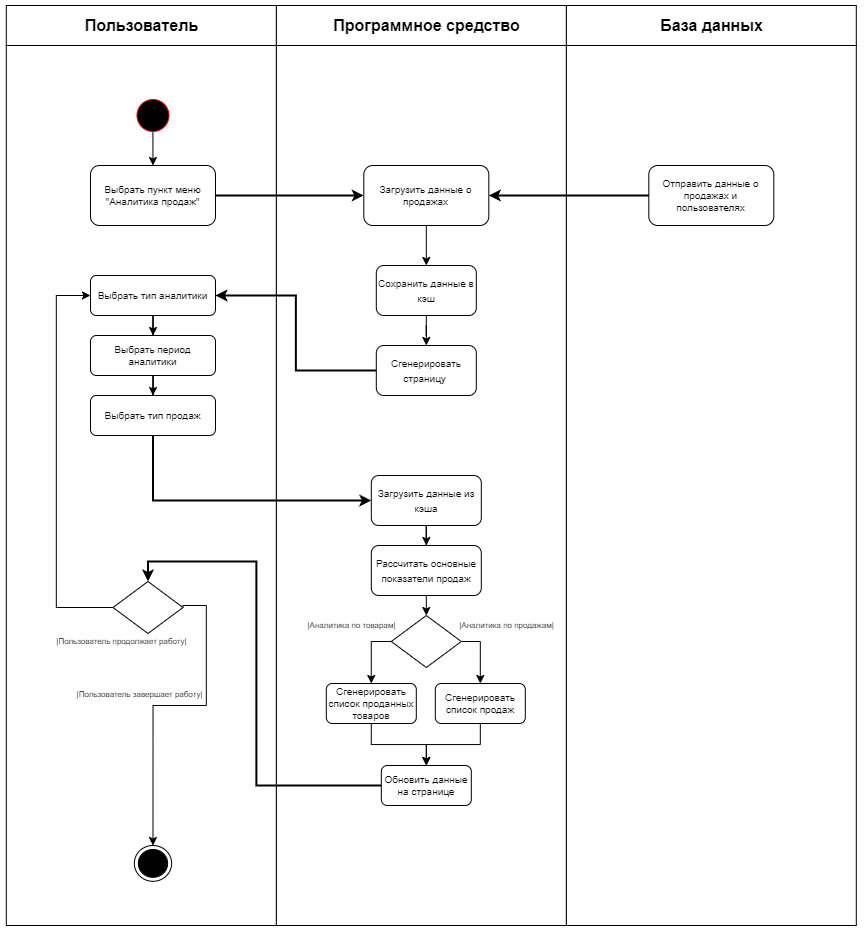

The diagram above was exported from draw.io. Its source (the exported page's mxGraphModel, read from the mxfile embedded in the PNG):
<mxGraphModel dx="2302" dy="782" grid="1" gridSize="10" guides="1" tooltips="1" connect="1" arrows="1" fold="1" page="1" pageScale="1" pageWidth="827" pageHeight="1169" math="0" shadow="0">
  <root>
    <mxCell id="0" />
    <mxCell id="1" parent="0" />
    <mxCell id="SG299bttDcIuVDdWHeNv-121" value="" style="rounded=0;whiteSpace=wrap;html=1;" parent="1" vertex="1">
      <mxGeometry x="536.81" y="50" width="290" height="920" as="geometry" />
    </mxCell>
    <mxCell id="SG299bttDcIuVDdWHeNv-120" value="" style="rounded=0;whiteSpace=wrap;html=1;movable=0;resizable=0;rotatable=0;deletable=0;editable=0;locked=1;connectable=0;" parent="1" vertex="1">
      <mxGeometry x="246.81" y="50" width="290" height="920" as="geometry" />
    </mxCell>
    <mxCell id="SG299bttDcIuVDdWHeNv-119" value="" style="rounded=0;whiteSpace=wrap;html=1;" parent="1" vertex="1">
      <mxGeometry x="-23.19" y="50" width="270" height="920" as="geometry" />
    </mxCell>
    <mxCell id="SG299bttDcIuVDdWHeNv-43" value="" style="ellipse;html=1;shape=endState;fillColor=strokeColor;movable=1;resizable=1;rotatable=1;deletable=1;editable=1;locked=0;connectable=1;fontSize=10;" parent="1" vertex="1">
      <mxGeometry x="104.84030303030306" y="889.9970967741937" width="37.27272727272727" height="35.80645161290323" as="geometry" />
    </mxCell>
    <mxCell id="SG299bttDcIuVDdWHeNv-44" value="Выбрать пункт меню &quot;Аналитика продаж&quot;" style="rounded=1;whiteSpace=wrap;html=1;movable=1;resizable=1;rotatable=1;deletable=1;editable=1;locked=0;connectable=1;fontSize=10;" parent="1" vertex="1">
      <mxGeometry x="60.980000000000004" y="210" width="125" height="60" as="geometry" />
    </mxCell>
    <mxCell id="SG299bttDcIuVDdWHeNv-45" style="edgeStyle=orthogonalEdgeStyle;rounded=0;orthogonalLoop=1;jettySize=auto;html=1;entryX=0.5;entryY=0;entryDx=0;entryDy=0;exitX=0.498;exitY=0.912;exitDx=0;exitDy=0;exitPerimeter=0;fontSize=10;" parent="1" source="SG299bttDcIuVDdWHeNv-46" target="SG299bttDcIuVDdWHeNv-44" edge="1">
      <mxGeometry relative="1" as="geometry" />
    </mxCell>
    <mxCell id="SG299bttDcIuVDdWHeNv-46" value="" style="ellipse;html=1;shape=startState;fillColor=#000000;strokeColor=#ff0000;fontSize=10;" parent="1" vertex="1">
      <mxGeometry x="103.48" y="140" width="40" height="40" as="geometry" />
    </mxCell>
    <mxCell id="SG299bttDcIuVDdWHeNv-47" value="Отправить данные о продажах и пользователях" style="rounded=1;whiteSpace=wrap;html=1;movable=1;resizable=1;rotatable=1;deletable=1;editable=1;locked=0;connectable=1;fontSize=10;" parent="1" vertex="1">
      <mxGeometry x="619.31" y="210" width="125" height="60" as="geometry" />
    </mxCell>
    <mxCell id="sBXn9F6kwcGMivDuL1Id-2" style="edgeStyle=orthogonalEdgeStyle;rounded=0;orthogonalLoop=1;jettySize=auto;html=1;entryX=0.5;entryY=0;entryDx=0;entryDy=0;" parent="1" source="SG299bttDcIuVDdWHeNv-53" target="sBXn9F6kwcGMivDuL1Id-1" edge="1">
      <mxGeometry relative="1" as="geometry" />
    </mxCell>
    <mxCell id="SG299bttDcIuVDdWHeNv-53" value="Загрузить данные о продажах" style="rounded=1;whiteSpace=wrap;html=1;movable=1;resizable=1;rotatable=1;deletable=1;editable=1;locked=0;connectable=1;fontSize=10;" parent="1" vertex="1">
      <mxGeometry x="334.31" y="210" width="125" height="60" as="geometry" />
    </mxCell>
    <mxCell id="SG299bttDcIuVDdWHeNv-54" style="edgeStyle=orthogonalEdgeStyle;rounded=0;orthogonalLoop=1;jettySize=auto;html=1;entryX=0;entryY=0.5;entryDx=0;entryDy=0;fontSize=10;spacing=2;strokeWidth=2;" parent="1" source="SG299bttDcIuVDdWHeNv-44" target="SG299bttDcIuVDdWHeNv-53" edge="1">
      <mxGeometry relative="1" as="geometry" />
    </mxCell>
    <mxCell id="SG299bttDcIuVDdWHeNv-55" style="edgeStyle=orthogonalEdgeStyle;rounded=0;orthogonalLoop=1;jettySize=auto;html=1;entryX=1;entryY=0.5;entryDx=0;entryDy=0;fontSize=10;strokeWidth=2;" parent="1" source="SG299bttDcIuVDdWHeNv-47" target="SG299bttDcIuVDdWHeNv-53" edge="1">
      <mxGeometry relative="1" as="geometry">
        <Array as="points">
          <mxPoint x="573.81" y="240" />
          <mxPoint x="573.81" y="240" />
        </Array>
      </mxGeometry>
    </mxCell>
    <mxCell id="SG299bttDcIuVDdWHeNv-74" style="edgeStyle=orthogonalEdgeStyle;rounded=0;orthogonalLoop=1;jettySize=auto;html=1;" parent="1" source="SG299bttDcIuVDdWHeNv-61" target="SG299bttDcIuVDdWHeNv-71" edge="1">
      <mxGeometry relative="1" as="geometry" />
    </mxCell>
    <mxCell id="SG299bttDcIuVDdWHeNv-61" value="Выбрать тип аналитики" style="rounded=1;whiteSpace=wrap;html=1;movable=1;resizable=1;rotatable=1;deletable=1;editable=1;locked=0;connectable=1;fontSize=10;" parent="1" vertex="1">
      <mxGeometry x="60.980000000000004" y="320" width="125" height="40" as="geometry" />
    </mxCell>
    <mxCell id="SG299bttDcIuVDdWHeNv-76" style="edgeStyle=orthogonalEdgeStyle;rounded=0;orthogonalLoop=1;jettySize=auto;html=1;entryX=1;entryY=0.5;entryDx=0;entryDy=0;strokeWidth=2;" parent="1" source="SG299bttDcIuVDdWHeNv-62" target="SG299bttDcIuVDdWHeNv-61" edge="1">
      <mxGeometry relative="1" as="geometry" />
    </mxCell>
    <mxCell id="SG299bttDcIuVDdWHeNv-62" value="&lt;font style=&quot;font-size: 10px;&quot;&gt;Сгенерировать страницу&amp;nbsp;&lt;/font&gt;" style="rounded=1;whiteSpace=wrap;html=1;" parent="1" vertex="1">
      <mxGeometry x="346.81" y="390" width="100" height="50" as="geometry" />
    </mxCell>
    <mxCell id="SG299bttDcIuVDdWHeNv-75" style="edgeStyle=orthogonalEdgeStyle;rounded=0;orthogonalLoop=1;jettySize=auto;html=1;entryX=0.5;entryY=0;entryDx=0;entryDy=0;" parent="1" source="SG299bttDcIuVDdWHeNv-71" target="SG299bttDcIuVDdWHeNv-72" edge="1">
      <mxGeometry relative="1" as="geometry" />
    </mxCell>
    <mxCell id="SG299bttDcIuVDdWHeNv-71" value="Выбрать период аналитики" style="rounded=1;whiteSpace=wrap;html=1;movable=1;resizable=1;rotatable=1;deletable=1;editable=1;locked=0;connectable=1;fontSize=10;" parent="1" vertex="1">
      <mxGeometry x="60.980000000000004" y="380" width="125" height="40" as="geometry" />
    </mxCell>
    <mxCell id="SG299bttDcIuVDdWHeNv-110" style="edgeStyle=orthogonalEdgeStyle;rounded=0;orthogonalLoop=1;jettySize=auto;html=1;entryX=0;entryY=0.5;entryDx=0;entryDy=0;strokeWidth=2;" parent="1" source="SG299bttDcIuVDdWHeNv-72" target="SG299bttDcIuVDdWHeNv-98" edge="1">
      <mxGeometry relative="1" as="geometry">
        <Array as="points">
          <mxPoint x="123.81" y="545" />
        </Array>
      </mxGeometry>
    </mxCell>
    <mxCell id="SG299bttDcIuVDdWHeNv-72" value="Выбрать тип продаж" style="rounded=1;whiteSpace=wrap;html=1;movable=1;resizable=1;rotatable=1;deletable=1;editable=1;locked=0;connectable=1;fontSize=10;" parent="1" vertex="1">
      <mxGeometry x="60.980000000000004" y="440" width="125" height="40" as="geometry" />
    </mxCell>
    <mxCell id="SG299bttDcIuVDdWHeNv-79" style="edgeStyle=orthogonalEdgeStyle;rounded=0;orthogonalLoop=1;jettySize=auto;html=1;entryX=0.5;entryY=0;entryDx=0;entryDy=0;" parent="1" source="SG299bttDcIuVDdWHeNv-81" target="SG299bttDcIuVDdWHeNv-85" edge="1">
      <mxGeometry relative="1" as="geometry">
        <Array as="points">
          <mxPoint x="450.81" y="686" />
        </Array>
      </mxGeometry>
    </mxCell>
    <mxCell id="SG299bttDcIuVDdWHeNv-80" style="edgeStyle=orthogonalEdgeStyle;rounded=0;orthogonalLoop=1;jettySize=auto;html=1;" parent="1" source="SG299bttDcIuVDdWHeNv-81" target="SG299bttDcIuVDdWHeNv-83" edge="1">
      <mxGeometry relative="1" as="geometry">
        <Array as="points">
          <mxPoint x="341.81" y="686" />
        </Array>
      </mxGeometry>
    </mxCell>
    <mxCell id="SG299bttDcIuVDdWHeNv-81" value="" style="rhombus;whiteSpace=wrap;html=1;fontSize=10;" parent="1" vertex="1">
      <mxGeometry x="361.81" y="660" width="70" height="52" as="geometry" />
    </mxCell>
    <mxCell id="SG299bttDcIuVDdWHeNv-96" style="edgeStyle=orthogonalEdgeStyle;rounded=0;orthogonalLoop=1;jettySize=auto;html=1;exitX=0.5;exitY=1;exitDx=0;exitDy=0;entryX=0.5;entryY=0;entryDx=0;entryDy=0;" parent="1" source="SG299bttDcIuVDdWHeNv-83" target="SG299bttDcIuVDdWHeNv-95" edge="1">
      <mxGeometry relative="1" as="geometry" />
    </mxCell>
    <mxCell id="SG299bttDcIuVDdWHeNv-83" value="Сгенерировать список проданных товаров" style="rounded=1;whiteSpace=wrap;html=1;movable=1;resizable=1;rotatable=1;deletable=1;editable=1;locked=0;connectable=1;fontSize=10;" parent="1" vertex="1">
      <mxGeometry x="296.81" y="728" width="90" height="40" as="geometry" />
    </mxCell>
    <mxCell id="SG299bttDcIuVDdWHeNv-97" style="edgeStyle=orthogonalEdgeStyle;rounded=0;orthogonalLoop=1;jettySize=auto;html=1;entryX=0.5;entryY=0;entryDx=0;entryDy=0;" parent="1" source="SG299bttDcIuVDdWHeNv-85" target="SG299bttDcIuVDdWHeNv-95" edge="1">
      <mxGeometry relative="1" as="geometry" />
    </mxCell>
    <mxCell id="SG299bttDcIuVDdWHeNv-85" value="Сгенерировать список продаж" style="rounded=1;whiteSpace=wrap;html=1;movable=1;resizable=1;rotatable=1;deletable=1;editable=1;locked=0;connectable=1;fontSize=10;" parent="1" vertex="1">
      <mxGeometry x="405.81" y="728" width="90" height="40" as="geometry" />
    </mxCell>
    <mxCell id="SG299bttDcIuVDdWHeNv-86" value="|Аналитика по продажам|" style="text;html=1;align=center;verticalAlign=middle;resizable=0;points=[];autosize=1;strokeColor=none;fillColor=none;fontSize=8;" parent="1" vertex="1">
      <mxGeometry x="416.81" y="660" width="120" height="20" as="geometry" />
    </mxCell>
    <mxCell id="SG299bttDcIuVDdWHeNv-88" value="|Аналитика по товарам|" style="text;html=1;align=center;verticalAlign=middle;resizable=0;points=[];autosize=1;strokeColor=none;fillColor=none;fontSize=8;" parent="1" vertex="1">
      <mxGeometry x="266.81" y="660" width="110" height="20" as="geometry" />
    </mxCell>
    <mxCell id="SG299bttDcIuVDdWHeNv-92" style="edgeStyle=orthogonalEdgeStyle;rounded=0;orthogonalLoop=1;jettySize=auto;html=1;exitX=0.5;exitY=1;exitDx=0;exitDy=0;entryX=0.5;entryY=0;entryDx=0;entryDy=0;" parent="1" source="SG299bttDcIuVDdWHeNv-90" target="SG299bttDcIuVDdWHeNv-81" edge="1">
      <mxGeometry relative="1" as="geometry" />
    </mxCell>
    <mxCell id="SG299bttDcIuVDdWHeNv-90" value="&lt;font style=&quot;font-size: 10px;&quot;&gt;Рассчитать основные показатели продаж&lt;/font&gt;" style="rounded=1;whiteSpace=wrap;html=1;" parent="1" vertex="1">
      <mxGeometry x="341.81" y="590" width="110" height="50" as="geometry" />
    </mxCell>
    <mxCell id="SG299bttDcIuVDdWHeNv-112" style="edgeStyle=orthogonalEdgeStyle;rounded=0;orthogonalLoop=1;jettySize=auto;html=1;entryX=0.5;entryY=0;entryDx=0;entryDy=0;strokeWidth=2;" parent="1" source="SG299bttDcIuVDdWHeNv-95" target="SG299bttDcIuVDdWHeNv-102" edge="1">
      <mxGeometry relative="1" as="geometry">
        <Array as="points">
          <mxPoint x="226.81" y="830" />
          <mxPoint x="226.81" y="606" />
          <mxPoint x="118.81" y="606" />
        </Array>
      </mxGeometry>
    </mxCell>
    <mxCell id="SG299bttDcIuVDdWHeNv-95" value="Обновить данные на странице" style="rounded=1;whiteSpace=wrap;html=1;movable=1;resizable=1;rotatable=1;deletable=1;editable=1;locked=0;connectable=1;fontSize=10;" parent="1" vertex="1">
      <mxGeometry x="351.81" y="810" width="90" height="40" as="geometry" />
    </mxCell>
    <mxCell id="SG299bttDcIuVDdWHeNv-99" style="edgeStyle=orthogonalEdgeStyle;rounded=0;orthogonalLoop=1;jettySize=auto;html=1;entryX=0.5;entryY=0;entryDx=0;entryDy=0;" parent="1" source="SG299bttDcIuVDdWHeNv-98" target="SG299bttDcIuVDdWHeNv-90" edge="1">
      <mxGeometry relative="1" as="geometry" />
    </mxCell>
    <mxCell id="SG299bttDcIuVDdWHeNv-98" value="&lt;font style=&quot;font-size: 10px;&quot;&gt;Загрузить данные из кэша&lt;/font&gt;" style="rounded=1;whiteSpace=wrap;html=1;" parent="1" vertex="1">
      <mxGeometry x="341.81" y="520" width="110" height="50" as="geometry" />
    </mxCell>
    <mxCell id="SG299bttDcIuVDdWHeNv-100" style="edgeStyle=orthogonalEdgeStyle;rounded=0;orthogonalLoop=1;jettySize=auto;html=1;entryX=0.5;entryY=0;entryDx=0;entryDy=0;exitX=1;exitY=0.5;exitDx=0;exitDy=0;" parent="1" source="SG299bttDcIuVDdWHeNv-102" target="SG299bttDcIuVDdWHeNv-43" edge="1">
      <mxGeometry relative="1" as="geometry">
        <Array as="points">
          <mxPoint x="153.81" y="650" />
          <mxPoint x="176.81" y="650" />
          <mxPoint x="176.81" y="750" />
          <mxPoint x="123.81" y="750" />
        </Array>
        <mxPoint x="172.48000000000008" y="605.9999999999999" as="targetPoint" />
      </mxGeometry>
    </mxCell>
    <mxCell id="SG299bttDcIuVDdWHeNv-117" style="edgeStyle=orthogonalEdgeStyle;rounded=0;orthogonalLoop=1;jettySize=auto;html=1;entryX=0;entryY=0.5;entryDx=0;entryDy=0;" parent="1" source="SG299bttDcIuVDdWHeNv-102" target="SG299bttDcIuVDdWHeNv-61" edge="1">
      <mxGeometry relative="1" as="geometry">
        <Array as="points">
          <mxPoint x="26.81" y="652" />
          <mxPoint x="26.81" y="340" />
        </Array>
      </mxGeometry>
    </mxCell>
    <mxCell id="SG299bttDcIuVDdWHeNv-102" value="" style="rhombus;whiteSpace=wrap;html=1;fontSize=10;" parent="1" vertex="1">
      <mxGeometry x="83.48000000000002" y="626" width="70" height="52" as="geometry" />
    </mxCell>
    <mxCell id="SG299bttDcIuVDdWHeNv-107" value="|Пользователь продолжает работу|" style="text;html=1;align=center;verticalAlign=middle;resizable=0;points=[];autosize=1;strokeColor=none;fillColor=none;fontSize=8;" parent="1" vertex="1">
      <mxGeometry x="16.810000000000027" y="676" width="150" height="20" as="geometry" />
    </mxCell>
    <mxCell id="SG299bttDcIuVDdWHeNv-108" value="|Пользователь завершает работу|" style="text;html=1;align=center;verticalAlign=middle;resizable=0;points=[];autosize=1;strokeColor=none;fillColor=none;fontSize=8;" parent="1" vertex="1">
      <mxGeometry x="34.98000000000003" y="729" width="150" height="20" as="geometry" />
    </mxCell>
    <mxCell id="SG299bttDcIuVDdWHeNv-123" value="" style="endArrow=none;html=1;rounded=0;exitX=-0.003;exitY=0.061;exitDx=0;exitDy=0;exitPerimeter=0;entryX=1.002;entryY=0.061;entryDx=0;entryDy=0;entryPerimeter=0;" parent="1" edge="1">
      <mxGeometry width="50" height="50" relative="1" as="geometry">
        <mxPoint x="-23.999999999999947" y="90" as="sourcePoint" />
        <mxPoint x="827.3899999999999" y="90" as="targetPoint" />
      </mxGeometry>
    </mxCell>
    <mxCell id="SG299bttDcIuVDdWHeNv-124" value="Пользователь" style="text;html=1;align=center;verticalAlign=middle;resizable=0;points=[];autosize=1;strokeColor=none;fillColor=none;fontSize=16;fontStyle=1" parent="1" vertex="1">
      <mxGeometry x="41.81" y="55" width="140" height="30" as="geometry" />
    </mxCell>
    <mxCell id="SG299bttDcIuVDdWHeNv-125" value="Программное средство" style="text;html=1;align=center;verticalAlign=middle;resizable=0;points=[];autosize=1;strokeColor=none;fillColor=none;fontSize=16;fontStyle=1" parent="1" vertex="1">
      <mxGeometry x="291.81" y="55" width="210" height="30" as="geometry" />
    </mxCell>
    <mxCell id="SG299bttDcIuVDdWHeNv-126" value="База данных" style="text;html=1;align=center;verticalAlign=middle;resizable=0;points=[];autosize=1;strokeColor=none;fillColor=none;fontSize=16;fontStyle=1" parent="1" vertex="1">
      <mxGeometry x="616.81" y="55" width="130" height="30" as="geometry" />
    </mxCell>
    <mxCell id="sBXn9F6kwcGMivDuL1Id-3" style="edgeStyle=orthogonalEdgeStyle;rounded=0;orthogonalLoop=1;jettySize=auto;html=1;" parent="1" source="sBXn9F6kwcGMivDuL1Id-1" target="SG299bttDcIuVDdWHeNv-62" edge="1">
      <mxGeometry relative="1" as="geometry" />
    </mxCell>
    <mxCell id="sBXn9F6kwcGMivDuL1Id-1" value="&lt;font style=&quot;font-size: 10px;&quot;&gt;Сохранить данные в кэш&lt;/font&gt;" style="rounded=1;whiteSpace=wrap;html=1;" parent="1" vertex="1">
      <mxGeometry x="346.81" y="310" width="100" height="50" as="geometry" />
    </mxCell>
  </root>
</mxGraphModel>